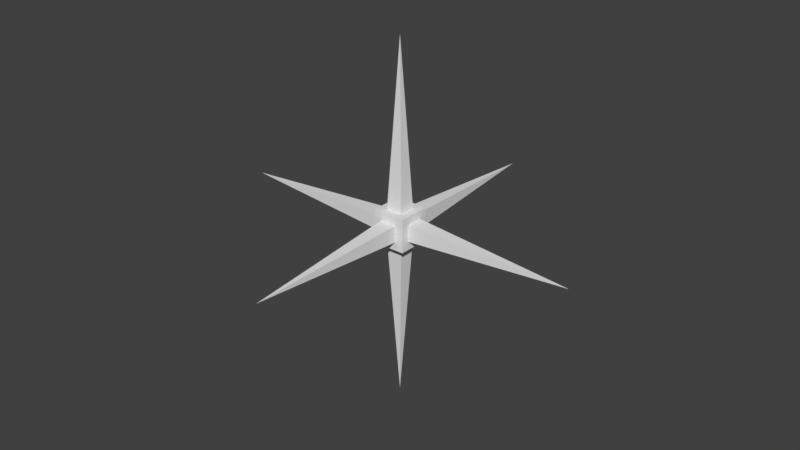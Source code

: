 # Source: Spotter-Mace-2.blend  (saved by Blender 2.79.0; exported with 4.5.12 LTS)
import bpy
from mathutils import Matrix  # noqa: F401  (used for matrix-valued properties, if any)

bpy.ops.wm.read_factory_settings(use_empty=True)
scene = bpy.context.scene
scene.name = 'Scene'

# ---- collections
col_collection_1 = bpy.data.collections.new('Collection 1'); scene.collection.children.link(col_collection_1)

# ---- materials (node trees are filled in below, after node groups)
mat_spotter_mace_2 = bpy.data.materials.new('Spotter-Mace-2')
mat_spotter_mace_2.alpha_threshold = 0.0
mat_spotter_mace_2.use_transparent_shadow = False
mat_spotter_mace_2.roughness = 0.5

# ---- material node trees

# ---- world
world_world = bpy.data.worlds.new('World'); scene.world = world_world
world_world.color = (0.05088, 0.05088, 0.05088)
world_world.use_sun_shadow = False
world_world.sun_shadow_jitter_overblur = 0.0
world_world.cycles.sampling_method = 'MANUAL'

# ---- meshes
me_cube = bpy.data.meshes.new('Cube')
me_cube.from_pydata([(-0.5006, 0.4995, 0.4982), (-0.5006, 0.4995, -0.5018), (-0.5006, -0.5005, 0.4982), (-0.5006, -0.5005, -0.5018), (0.4994, 0.4995, 0.4982), (0.4994, -0.5005, 0.4982), (0.4994, -0.5005, -0.5018), (0.4994, 0.4995, -0.5018), (-0.0005758, -0.000549, 5.398), (0.2494, -0.2505, 0.4982), (-0.2506, 0.2495, 0.4982), (-0.2506, -0.2505, 0.4982), (0.2494, 0.2495, 0.4982), (-5.401, -0.0005489, -0.00182), (-0.5006, -0.2505, 0.2482), (-0.5006, 0.2495, -0.2518), (-0.5006, -0.2505, -0.2518), (-0.5006, 0.2495, 0.2482), (-0.0005758, -5.401, -0.00182), (0.2494, -0.5005, 0.2482), (-0.2506, -0.5005, -0.2518), (0.2494, -0.5005, -0.2518), (-0.2506, -0.5005, 0.2482), (5.399, -0.0005489, -0.00182), (0.4994, 0.2495, -0.2518), (0.4994, -0.2505, 0.2482), (0.4994, -0.2505, -0.2518), (0.4994, 0.2495, 0.2482), (-0.0005758, 5.399, -0.00182), (0.2494, 0.4995, -0.2518), (-0.2506, 0.4995, 0.2482), (-0.2506, 0.4995, -0.2518), (0.2494, 0.4995, 0.2482), (-0.0005758, -0.0005489, -5.402), (0.2494, -0.2505, -0.5018), (-0.2506, 0.2495, -0.5018), (0.2494, 0.2495, -0.5018), (-0.2506, -0.2505, -0.5018)], [], [(15, 17, 0, 1), (0, 17, 14, 2), (8, 9, 11), (5, 9, 11, 2), (8, 12, 9), (5, 4, 12, 9), (4, 0, 10, 12), (8, 12, 10), (8, 10, 11), (2, 11, 10, 0), (3, 2, 14, 16), (3, 16, 15, 1), (13, 15, 16), (16, 14, 13), (17, 13, 14), (13, 17, 15), (2, 3, 20, 22), (6, 21, 20, 3), (6, 5, 19, 21), (2, 22, 19, 5), (21, 19, 18), (22, 18, 19), (18, 22, 20), (18, 20, 21), (6, 26, 25, 5), (6, 7, 24, 26), (24, 7, 4, 27), (4, 5, 25, 27), (27, 23, 24), (23, 27, 25), (23, 25, 26), (26, 24, 23), (4, 32, 30, 0), (1, 0, 30, 31), (1, 31, 29, 7), (4, 7, 29, 32), (32, 29, 28), (28, 30, 32), (28, 31, 30), (31, 28, 29), (3, 1, 35, 37), (3, 37, 34, 6), (7, 6, 34, 36), (7, 36, 35, 1), (37, 33, 34), (36, 34, 33), (33, 35, 36), (33, 37, 35)])
me_cube.materials.append(mat_spotter_mace_2)
me_cube.use_remesh_preserve_volume = False
me_cube.use_remesh_preserve_attributes = False
me_cube.use_mirror_vertex_groups = False
me_cube.update()

# ---- objects
ob_mace = bpy.data.objects.new('Mace', me_cube)

# ---- transforms, parenting, visibility, modifiers, constraints
ob_mace.location = (0.0, 0.0, 0.0)
ob_mace.lineart.crease_threshold = 0.0

# ---- collection membership
col_collection_1.objects.link(ob_mace)

# ---- scene / render settings (as saved in the file)
scene.frame_start = 1; scene.frame_end = 250; scene.frame_set(1)
scene.render.engine = 'BLENDER_EEVEE_NEXT'
scene.render.resolution_percentage = 50
scene.render.dither_intensity = 0.0
scene.cycles.use_denoising = False
scene.cycles.samples = 128
scene.cycles.sampling_pattern = 'TABULATED_SOBOL'
scene.cycles.use_adaptive_sampling = False
scene.cycles.use_light_tree = False
scene.cycles.blur_glossy = 0.0
scene.cycles.sample_clamp_indirect = 0.0
scene.view_settings.view_transform = 'Standard'
bpy.context.view_layer.update()

# ---- added for rendering (the .blend has no active camera and no usable light): camera, sun
cam_auto = bpy.data.cameras.new('AutoCamera')
cam_auto.lens = 50.0
cam_auto.sensor_width = 36.0
cam_auto.clip_end = 1000.0
ob_auto_camera = bpy.data.objects.new('AutoCamera', cam_auto)
scene.collection.objects.link(ob_auto_camera)
ob_auto_camera.location = (17.3068, -20.7694, 13.8441)
ob_auto_camera.rotation_euler = (1.09748, -7.21219e-08, 0.694738)
scene.camera = ob_auto_camera
light_auto_sun = bpy.data.lights.new('AutoSun', 'SUN')
light_auto_sun.energy = 3.0
light_auto_sun.angle = 0.0523599
ob_auto_sun = bpy.data.objects.new('AutoSun', light_auto_sun)
scene.collection.objects.link(ob_auto_sun)
ob_auto_sun.rotation_euler = (0.872665, 0.174533, 0.523599)
bpy.context.view_layer.update()
